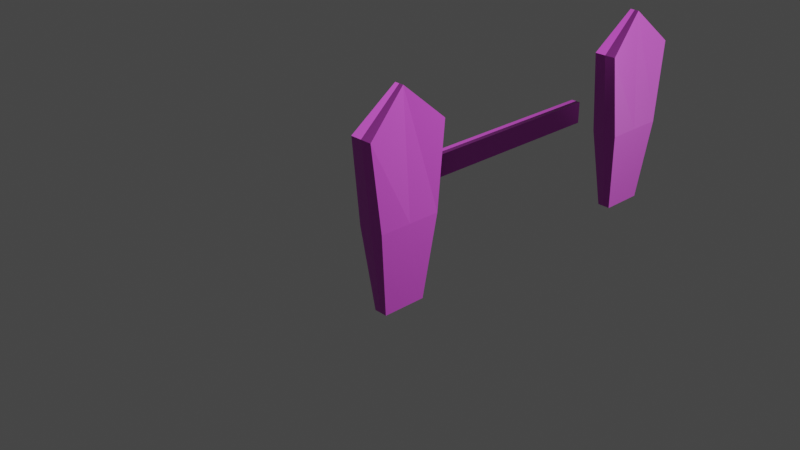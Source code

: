 # Source: Fence.blend  (saved by Blender 3.3.6; exported with 4.5.12 LTS)
import bpy
from mathutils import Matrix  # noqa: F401  (used for matrix-valued properties, if any)

bpy.ops.wm.read_factory_settings(use_empty=True)
scene = bpy.context.scene
scene.name = 'Scene'

# ---- collections
col_collection = bpy.data.collections.new('Collection'); scene.collection.children.link(col_collection)

# ---- images (referenced by path relative to the original .blend; pixels are not part of the script)
import os
ASSET_DIR = os.environ.get("B2B_ASSET_DIR", "")  # directory of the original .blend (textures are referenced by path, not embedded)
HERE = os.path.dirname(os.path.abspath(__file__))  # packed textures are extracted next to this script under _unpacked/

def load_image(name, relpath, width, height, colorspace="sRGB"):
    """Load a texture the original file referenced (path relative to the .blend, or extracted next to this script)."""
    p = next((c for c in (os.path.join(HERE, relpath), os.path.join(ASSET_DIR, relpath)) if relpath and os.path.exists(c)), "")
    if p:
        img = bpy.data.images.load(p, check_existing=True)
        img.name = name
    else:  # same state as the original file: an image datablock whose file is absent (Cycles renders it pink)
        img = bpy.data.images.new(name, width, height)
        img.source = "FILE"
        img.filepath = "//" + (relpath or name)
    img.colorspace_settings.name = colorspace
    return img
img_wood_plancks_003_color_jpg = load_image('Wood_plancks_003_COLOR.jpg', 'textures/Wood_plancks_003_COLOR.jpg', 1024, 1024, 'sRGB')
img_wood_plancks_003_spec_jpg = load_image('Wood_plancks_003_SPEC.jpg', 'textures/Wood_plancks_003_SPEC.jpg', 1024, 1024, 'sRGB')
img_wood_plancks_003_nrm_jpg = load_image('Wood_plancks_003_NRM.jpg', 'textures/Wood_plancks_003_NRM.jpg', 1024, 1024, 'sRGB')
img_wood_plancks_003_disp_jpg = load_image('Wood_plancks_003_DISP.jpg', 'textures/Wood_plancks_003_DISP.jpg', 1024, 1024, 'sRGB')
img_wood_plancks_003_occ_jpg = load_image('Wood_plancks_003_OCC.jpg', 'textures/Wood_plancks_003_OCC.jpg', 1024, 1024, 'sRGB')
img_wood_plancks_003_color_jpg_001 = load_image('Wood_plancks_003_COLOR.jpg.001', 'Wood_plancks_003_COLOR.jpg', 1024, 1024, 'sRGB')
img_wood_plancks_003_spec_jpg_001 = load_image('Wood_plancks_003_SPEC.jpg.001', 'Wood_plancks_003_SPEC.jpg', 1024, 1024, 'sRGB')
img_wood_plancks_003_nrm_jpg_001 = load_image('Wood_plancks_003_NRM.jpg.001', 'Wood_plancks_003_NRM.jpg', 1024, 1024, 'sRGB')
img_wood_plancks_003_disp_jpg_001 = load_image('Wood_plancks_003_DISP.jpg.001', 'Wood_plancks_003_DISP.jpg', 1024, 1024, 'sRGB')
img_wood_plancks_003_occ_jpg_001 = load_image('Wood_plancks_003_OCC.jpg.001', 'Wood_plancks_003_OCC.jpg', 1024, 1024, 'sRGB')

# ---- materials (node trees are filled in below, after node groups)
mat_material = bpy.data.materials.new('Material')
mat_material.alpha_threshold = 0.0
mat_material.use_transparent_shadow = False
mat_material.roughness = 0.5
mat_material.line_color = (0.0, 0.0, 0.0, 1.0)
mat_material_002 = bpy.data.materials.new('Material.002')
mat_material_002.alpha_threshold = 0.0
mat_material_002.use_transparent_shadow = False
mat_material_002.roughness = 0.5
mat_material_002.line_color = (0.0, 0.0, 0.0, 1.0)

# ---- material node trees
mat_material.use_nodes = True; mat_material.node_tree.nodes.clear()
_N = mat_material.node_tree.nodes; _L = mat_material.node_tree.links
n0 = _N.new('ShaderNodeOutputMaterial'); n0.name = 'Material Output'; n0.location = (300, 300)
n1 = _N.new('ShaderNodeBsdfPrincipled'); n1.name = 'Principled BSDF'; n1.location = (10, 300)
n1.distribution = 'GGX'
n1.subsurface_method = 'RANDOM_WALK_SKIN'
n1.inputs[3].default_value = 1.45
n1.inputs[27].default_value = (0.0, 0.0, 0.0, 1.0)
n1.inputs[28].default_value = 1.0
n2 = _N.new('ShaderNodeMix'); n2.name = 'Mix.001'; n2.location = (-369, 464)
n2.data_type = 'RGBA'
n2.inputs[0].default_value = 0.7333
n3 = _N.new('ShaderNodeTexImage'); n3.name = 'Image Texture'; n3.location = (-651, 324)
n3.image = img_wood_plancks_003_color_jpg
n4 = _N.new('ShaderNodeTexImage'); n4.name = 'Image Texture.002'; n4.location = (-323, 0)
n4.image = img_wood_plancks_003_spec_jpg
n5 = _N.new('ShaderNodeNormalMap'); n5.name = 'Normal Map'; n5.location = (-277, -324)
n6 = _N.new('ShaderNodeTexImage'); n6.name = 'Image Texture.003'; n6.location = (-578, -341)
n6.image = img_wood_plancks_003_nrm_jpg
n7 = _N.new('ShaderNodeDisplacement'); n7.name = 'Displacement'; n7.location = (-270, -723)
n7.inputs[2].default_value = 1.0
n8 = _N.new('ShaderNodeTexImage'); n8.name = 'Image Texture.004'; n8.location = (-588, -700)
n8.image = img_wood_plancks_003_disp_jpg
n9 = _N.new('ShaderNodeTexImage'); n9.name = 'Image Texture.001'; n9.location = (-487, 154)
n9.image = img_wood_plancks_003_occ_jpg
n10 = _N.new('ShaderNodeRGBCurve'); n10.name = 'RGB Curves'; n10.location = (-737, 670)
n10.mapping.update()
n11 = _N.new('ShaderNodeMix'); n11.name = 'Mix'; n11.location = (-184, 343)
n11.data_type = 'RGBA'
n11.blend_type = 'MULTIPLY'
n12 = _N.new('ShaderNodeMapping'); n12.name = 'Mapping'; n12.location = (-1132, 445)
n13 = _N.new('ShaderNodeTexCoord'); n13.name = 'Texture Coordinate'; n13.location = (-1353, 459)
_L.new(n1.outputs[0], n0.inputs[0])
_L.new(n11.outputs[2], n1.inputs[0])
_L.new(n2.outputs[2], n11.inputs[6])
_L.new(n3.outputs[0], n2.inputs[7])
_L.new(n9.outputs[0], n11.inputs[7])
_L.new(n4.outputs[0], n1.inputs[13])
_L.new(n5.outputs[0], n1.inputs[5])
_L.new(n6.outputs[0], n5.inputs[1])
_L.new(n7.outputs[0], n0.inputs[2])
_L.new(n8.outputs[0], n7.inputs[3])
_L.new(n10.outputs[0], n2.inputs[6])
_L.new(n13.outputs[2], n12.inputs[0])
_L.new(n12.outputs[0], n3.inputs[0])
_L.new(n12.outputs[0], n9.inputs[0])
_L.new(n12.outputs[0], n4.inputs[0])
_L.new(n12.outputs[0], n6.inputs[0])
_L.new(n12.outputs[0], n8.inputs[0])
n0.is_active_output = True
mat_material_002.use_nodes = True; mat_material_002.node_tree.nodes.clear()
_N = mat_material_002.node_tree.nodes; _L = mat_material_002.node_tree.links
n0 = _N.new('ShaderNodeOutputMaterial'); n0.name = 'Material Output'; n0.location = (300, 300)
n1 = _N.new('ShaderNodeBsdfPrincipled'); n1.name = 'Principled BSDF'; n1.location = (10, 300)
n1.distribution = 'GGX'
n1.subsurface_method = 'RANDOM_WALK_SKIN'
n1.inputs[3].default_value = 1.45
n1.inputs[27].default_value = (0.0, 0.0, 0.0, 1.0)
n1.inputs[28].default_value = 1.0
n2 = _N.new('ShaderNodeMix'); n2.name = 'Mix.001'; n2.location = (-369, 464)
n2.data_type = 'RGBA'
n2.inputs[0].default_value = 0.7333
n3 = _N.new('ShaderNodeTexImage'); n3.name = 'Image Texture'; n3.location = (-651, 324)
n3.image = img_wood_plancks_003_color_jpg_001
n4 = _N.new('ShaderNodeTexImage'); n4.name = 'Image Texture.002'; n4.location = (-323, 0)
n4.image = img_wood_plancks_003_spec_jpg_001
n5 = _N.new('ShaderNodeNormalMap'); n5.name = 'Normal Map'; n5.location = (-277, -324)
n6 = _N.new('ShaderNodeTexImage'); n6.name = 'Image Texture.003'; n6.location = (-578, -341)
n6.image = img_wood_plancks_003_nrm_jpg_001
n7 = _N.new('ShaderNodeDisplacement'); n7.name = 'Displacement'; n7.location = (-270, -723)
n7.inputs[2].default_value = 1.0
n8 = _N.new('ShaderNodeTexImage'); n8.name = 'Image Texture.004'; n8.location = (-588, -700)
n8.image = img_wood_plancks_003_disp_jpg_001
n9 = _N.new('ShaderNodeTexImage'); n9.name = 'Image Texture.001'; n9.location = (-487, 154)
n9.image = img_wood_plancks_003_occ_jpg_001
n10 = _N.new('ShaderNodeRGBCurve'); n10.name = 'RGB Curves'; n10.location = (-737, 670)
n10.mapping.update()
n11 = _N.new('ShaderNodeMix'); n11.name = 'Mix'; n11.location = (-184, 343)
n11.data_type = 'RGBA'
n11.blend_type = 'MULTIPLY'
n12 = _N.new('ShaderNodeMapping'); n12.name = 'Mapping'; n12.location = (-1132, 445)
n13 = _N.new('ShaderNodeTexCoord'); n13.name = 'Texture Coordinate'; n13.location = (-1353, 459)
_L.new(n1.outputs[0], n0.inputs[0])
_L.new(n11.outputs[2], n1.inputs[0])
_L.new(n2.outputs[2], n11.inputs[6])
_L.new(n3.outputs[0], n2.inputs[7])
_L.new(n9.outputs[0], n11.inputs[7])
_L.new(n4.outputs[0], n1.inputs[13])
_L.new(n5.outputs[0], n1.inputs[5])
_L.new(n6.outputs[0], n5.inputs[1])
_L.new(n7.outputs[0], n0.inputs[2])
_L.new(n8.outputs[0], n7.inputs[3])
_L.new(n10.outputs[0], n2.inputs[6])
_L.new(n13.outputs[2], n12.inputs[0])
_L.new(n12.outputs[0], n3.inputs[0])
_L.new(n12.outputs[0], n9.inputs[0])
_L.new(n12.outputs[0], n4.inputs[0])
_L.new(n12.outputs[0], n6.inputs[0])
_L.new(n12.outputs[0], n8.inputs[0])
n0.is_active_output = True

# ---- world
world_world = bpy.data.worlds.new('World'); scene.world = world_world
world_world.use_nodes = True; world_world.node_tree.nodes.clear()
_N = world_world.node_tree.nodes; _L = world_world.node_tree.links
n0 = _N.new('ShaderNodeOutputWorld'); n0.name = 'World Output'; n0.location = (300, 300)
n1 = _N.new('ShaderNodeBackground'); n1.name = 'Background'; n1.location = (10, 300)
n1.inputs[0].default_value = (0.05088, 0.05088, 0.05088, 1.0)
_L.new(n1.outputs[0], n0.inputs[0])
n0.is_active_output = True
world_world.color = (0.05088, 0.05088, 0.05088)
world_world.use_sun_shadow = False
world_world.sun_shadow_jitter_overblur = 0.0

# ---- cameras
cam_camera = bpy.data.cameras.new('Camera')
cam_camera.clip_end = 100.0
cam_camera.ortho_scale = 7.314

# ---- lights
light_light = bpy.data.lights.new('Light', 'POINT')
light_light.transmission_factor = 0.0
light_light.energy = 1000.0
light_light.shadow_soft_size = 0.1
light_light.shadow_maximum_resolution = 0.006
light_light.use_absolute_resolution = True

# ---- meshes
me_cube = bpy.data.meshes.new('Cube')
me_cube.from_pydata([(0.0, 0.3389, 0.3155), (0.0, 0.3389, 0.5655), (0.0, 2.776, 0.3155), (0.0, 2.776, 0.5655), (0.05473, 0.3389, 0.3155), (0.05473, 0.3389, 0.5655), (0.05473, 2.776, 0.3155), (0.05473, 2.776, 0.5655), (0.1374, 0.4972, 1.0), (0.08001, 0.2647, -1.0), (0.1374, -0.4972, 1.0), (0.08001, -0.2647, -1.0), (0.0, 0.4972, 1.0), (0.0, 0.2647, -1.0), (0.0, -0.4972, 1.0), (0.0, -0.2647, -1.0), (0.0, 0.0, -1.0), (0.1602, 0.3853, 0.0), (0.0, -0.3853, 0.0), (0.1602, -0.3853, 0.0), (0.0, 0.3853, 0.0), (0.05544, 0.0, 1.441), (0.0, 0.0, 1.441), (0.08001, 0.0, -1.0), (0.1592, 0.0, 0.0), (0.0, 0.0, 0.0)], [], [(0, 1, 3, 2), (2, 3, 7, 6), (6, 7, 5, 4), (4, 5, 1, 0), (2, 6, 4, 0), (7, 3, 1, 5), (21, 22, 14, 10), (19, 10, 14, 18), (25, 22, 12, 20), (24, 21, 10, 19), (13, 20, 17, 9), (20, 12, 8, 17), (23, 24, 19, 11), (9, 17, 24, 23), (17, 8, 21, 24), (16, 23, 11, 15), (13, 9, 23, 16), (16, 25, 20, 13), (15, 18, 25, 16), (18, 14, 22, 25), (11, 19, 18, 15), (8, 12, 22, 21)])
_uv = me_cube.uv_layers.new(name='UVMap')
_uv.uv.foreach_set('vector', [0.9849, 1.22, 0.8129, 1.22, 0.8129, -0.4568, 0.9849, -0.4568, 1.25, 1.099, 1.25, 1.271, 1.212, 1.271, 1.212, 1.099, 1.157, 1.22, 0.9849, 1.22, 0.9849, -0.4568, 1.157, -0.4568, 1.25, 0.9275, 1.25, 1.099, 1.212, 1.099, 1.212, 0.9275, 1.472, -0.4568, 1.51, -0.4568, 1.51, 1.22, 1.472, 1.22, 1.51, -0.4568, 1.547, -0.4568, 1.547, 1.22, 1.51, 1.22, 1.434, -0.1147, 1.472, -0.1147, 1.472, 0.2274, 1.377, 0.2274, 1.377, 0.2356, 1.362, 0.9275, 1.267, 0.9275, 1.267, 0.2356, -0.1014, 0.4992, -0.1042, -0.4924, 0.2388, -0.1899, 0.1638, 0.4984, 0.5747, 0.5721, 0.5718, -0.4187, 0.9148, -0.1168, 0.8399, 0.5713, 0.8608, -0.4568, 0.8608, 0.2356, 0.7506, 0.2356, 0.8058, -0.4568, 0.8608, 0.2356, 0.8608, 0.9275, 0.7663, 0.9275, 0.7506, 0.2356, 0.5767, 1.261, 0.5747, 0.5721, 0.8399, 0.5713, 0.7589, 1.26, 0.3946, 1.261, 0.3096, 0.5729, 0.5747, 0.5721, 0.5767, 1.261, 0.3096, 0.5729, 0.2306, -0.1148, 0.5718, -0.4187, 0.5747, 0.5721, 1.157, 1.11, 1.212, 1.11, 1.212, 1.292, 1.157, 1.292, 1.157, 0.9275, 1.212, 0.9275, 1.212, 1.11, 1.157, 1.11, -0.09937, 1.187, -0.1014, 0.4992, 0.1638, 0.4984, 0.08276, 1.187, -0.2815, 1.188, -0.3665, 0.5, -0.1014, 0.4992, -0.09937, 1.187, -0.3665, 0.5, -0.4455, -0.1879, -0.1042, -0.4924, -0.1014, 0.4992, 1.322, -0.4568, 1.377, 0.2356, 1.267, 0.2356, 1.267, -0.4568, 0.971, -0.4568, 1.066, -0.4568, 1.066, -0.1147, 1.027, -0.1147])
me_cube.materials.append(mat_material)
me_cube.use_mirror_vertex_groups = False
me_cube.update()
me_cube_003 = bpy.data.meshes.new('Cube.003')
me_cube_003.from_pydata([(0.1374, 0.4972, 1.0), (0.08001, 0.2647, -1.0), (0.1374, -0.4972, 1.0), (0.08001, -0.2647, -1.0), (0.0, 0.4972, 1.0), (0.0, 0.2647, -1.0), (0.0, -0.4972, 1.0), (0.0, -0.2647, -1.0), (0.0, 0.0, -1.0), (0.1602, 0.3853, 0.0), (0.0, -0.3853, 0.0), (0.1602, -0.3853, 0.0), (0.0, 0.3853, 0.0), (0.05544, 0.0, 1.441), (0.0, 0.0, 1.441), (0.08001, 0.0, -1.0), (0.1592, 0.0, 0.0), (0.0, 0.0, 0.0)], [], [(13, 14, 6, 2), (11, 2, 6, 10), (17, 14, 4, 12), (16, 13, 2, 11), (5, 12, 9, 1), (12, 4, 0, 9), (15, 16, 11, 3), (1, 9, 16, 15), (9, 0, 13, 16), (8, 15, 3, 7), (5, 1, 15, 8), (8, 17, 12, 5), (7, 10, 17, 8), (10, 6, 14, 17), (3, 11, 10, 7), (0, 4, 14, 13)])
_uv = me_cube_003.uv_layers.new(name='UVMap')
_uv.uv.foreach_set('vector', [1.434, -0.1147, 1.472, -0.1147, 1.472, 0.2274, 1.377, 0.2274, 1.377, 0.2356, 1.362, 0.9275, 1.267, 0.9275, 1.267, 0.2356, -0.1014, 0.4992, -0.1042, -0.4924, 0.2388, -0.1899, 0.1638, 0.4984, 0.5747, 0.5721, 0.5718, -0.4187, 0.9148, -0.1168, 0.8399, 0.5713, 0.8686, -0.4568, 0.8686, 0.2356, 0.7584, 0.2356, 0.8136, -0.4568, 0.8686, 0.2356, 0.8686, 0.9275, 0.7741, 0.9275, 0.7584, 0.2356, 0.5767, 1.261, 0.5747, 0.5721, 0.8399, 0.5713, 0.7589, 1.26, 0.3946, 1.261, 0.3096, 0.5729, 0.5747, 0.5721, 0.5767, 1.261, 0.3096, 0.5729, 0.2306, -0.1148, 0.5718, -0.4187, 0.5747, 0.5721, 1.157, 1.11, 1.212, 1.11, 1.212, 1.292, 1.157, 1.292, 1.157, 0.9275, 1.212, 0.9275, 1.212, 1.11, 1.157, 1.11, -0.09937, 1.187, -0.1014, 0.4992, 0.1638, 0.4984, 0.08276, 1.187, -0.2815, 1.188, -0.3665, 0.5, -0.1014, 0.4992, -0.09937, 1.187, -0.3665, 0.5, -0.4455, -0.1879, -0.1042, -0.4924, -0.1014, 0.4992, 1.322, -0.4568, 1.377, 0.2356, 1.267, 0.2356, 1.267, -0.4568, 0.9788, -0.4568, 1.073, -0.4568, 1.073, -0.1147, 1.035, -0.1147])
me_cube_003.materials.append(mat_material_002)
me_cube_003.use_mirror_vertex_groups = False
me_cube_003.update()

# ---- objects
ob_fence = bpy.data.objects.new('Fence', me_cube)
ob_light = bpy.data.objects.new('Light', light_light)
ob_camera = bpy.data.objects.new('Camera', cam_camera)
ob_fence_002 = bpy.data.objects.new('Fence.002', me_cube_003)

# ---- transforms, parenting, visibility, modifiers, constraints
ob_fence.location = (0.0, 0.0, 0.0)
ob_fence.lock_rotations_4d = False
ob_fence.empty_display_type = 'ARROWS'
ob_fence.lineart.crease_threshold = 0.0
_m = ob_fence.modifiers.new('Mirror', 'MIRROR')
_m.use_clip = True
ob_light.location = (4.076, 1.005, 5.904)
ob_light.rotation_euler = (0.6503, 0.05522, 1.866)
ob_light.lock_rotations_4d = False
ob_light.empty_display_type = 'ARROWS'
ob_light.color = (0.0, 0.0, 0.0, 0.0)
ob_light.lineart.crease_threshold = 0.0
ob_camera.location = (7.359, -6.926, 4.958)
ob_camera.rotation_euler = (1.109, 0.0, 0.8149)
ob_camera.lock_rotations_4d = False
ob_camera.empty_display_type = 'ARROWS'
ob_camera.color = (0.0, 0.0, 0.0, 0.0)
ob_camera.display_type = 'WIRE'
ob_camera.lineart.crease_threshold = 0.0
ob_fence_002.location = (0.0, 3.761, 0.0)
ob_fence_002.lock_rotations_4d = False
ob_fence_002.empty_display_type = 'ARROWS'
ob_fence_002.lineart.crease_threshold = 0.0
_m = ob_fence_002.modifiers.new('Mirror', 'MIRROR')
_m.use_clip = True

# ---- collection membership
col_collection.objects.link(ob_fence)
col_collection.objects.link(ob_light)
col_collection.objects.link(ob_camera)
col_collection.objects.link(ob_fence_002)

# ---- scene / render settings (as saved in the file)
scene.camera = ob_camera
scene.frame_start = 1; scene.frame_end = 250; scene.frame_set(1)
scene.render.engine = 'BLENDER_EEVEE_NEXT'
scene.cycles.sampling_pattern = 'TABULATED_SOBOL'
scene.cycles.use_light_tree = False
scene.view_settings.view_transform = 'Filmic'
bpy.context.view_layer.update()
